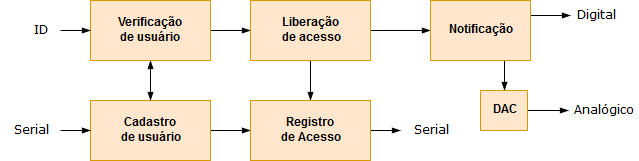

The diagram above was exported from draw.io. Its source (the exported page's mxGraphModel, read from the mxfile embedded in the PNG):
<mxGraphModel dx="876" dy="452" grid="1" gridSize="10" guides="1" tooltips="1" connect="1" arrows="1" fold="1" page="1" pageScale="1" pageWidth="826" pageHeight="1169" background="#ffffff" math="0" shadow="0">
  <root>
    <mxCell id="0" />
    <mxCell id="1" parent="0" />
    <mxCell id="37" style="edgeStyle=orthogonalEdgeStyle;rounded=0;html=1;exitX=1;exitY=0.5;entryX=0;entryY=0.5;startArrow=none;startFill=0;endArrow=blockThin;endFill=1;jettySize=auto;orthogonalLoop=1;strokeWidth=1;fontFamily=Verdana;fontColor=none;" edge="1" parent="1" source="6" target="18">
      <mxGeometry relative="1" as="geometry" />
    </mxCell>
    <mxCell id="6" value="Cadastro &lt;br&gt;de usuário" style="whiteSpace=wrap;html=1;fillColor=#ffe6cc;strokeColor=#d79b00;fontStyle=1" parent="1" vertex="1">
      <mxGeometry x="170" y="270" width="120" height="60" as="geometry" />
    </mxCell>
    <mxCell id="36" style="edgeStyle=orthogonalEdgeStyle;rounded=0;html=1;exitX=0.5;exitY=1;entryX=0.5;entryY=0;endArrow=blockThin;endFill=1;jettySize=auto;orthogonalLoop=1;strokeWidth=1;fontFamily=Verdana;fontColor=none;startArrow=blockThin;startFill=1;" edge="1" parent="1" source="8" target="6">
      <mxGeometry relative="1" as="geometry" />
    </mxCell>
    <mxCell id="38" style="edgeStyle=orthogonalEdgeStyle;rounded=0;html=1;exitX=1;exitY=0.5;entryX=0;entryY=0.5;startArrow=none;startFill=0;endArrow=blockThin;endFill=1;jettySize=auto;orthogonalLoop=1;strokeWidth=1;fontFamily=Verdana;fontColor=none;" edge="1" parent="1" source="8" target="9">
      <mxGeometry relative="1" as="geometry" />
    </mxCell>
    <mxCell id="8" value="&lt;b&gt;Verificação&lt;br&gt;de usuário&lt;/b&gt;" style="whiteSpace=wrap;html=1;fillColor=#ffe6cc;strokeColor=#d79b00;" parent="1" vertex="1">
      <mxGeometry x="170" y="170" width="120" height="60" as="geometry" />
    </mxCell>
    <mxCell id="39" style="edgeStyle=orthogonalEdgeStyle;rounded=0;html=1;exitX=0.5;exitY=1;entryX=0.5;entryY=0;startArrow=none;startFill=0;endArrow=blockThin;endFill=1;jettySize=auto;orthogonalLoop=1;strokeWidth=1;fontFamily=Verdana;fontColor=none;" edge="1" parent="1" source="9" target="18">
      <mxGeometry relative="1" as="geometry" />
    </mxCell>
    <mxCell id="40" style="edgeStyle=orthogonalEdgeStyle;rounded=0;html=1;exitX=1;exitY=0.5;entryX=0;entryY=0.5;startArrow=none;startFill=0;endArrow=blockThin;endFill=1;jettySize=auto;orthogonalLoop=1;strokeWidth=1;fontFamily=Verdana;fontColor=none;" edge="1" parent="1" source="9" target="17">
      <mxGeometry relative="1" as="geometry" />
    </mxCell>
    <mxCell id="9" value="Liberação&lt;br&gt;de acesso" style="whiteSpace=wrap;html=1;fillColor=#ffe6cc;strokeColor=#d79b00;fontStyle=1" parent="1" vertex="1">
      <mxGeometry x="330" y="170" width="120" height="60" as="geometry" />
    </mxCell>
    <mxCell id="46" style="edgeStyle=orthogonalEdgeStyle;rounded=0;html=1;exitX=1;exitY=0.25;entryX=0;entryY=0.5;startArrow=none;startFill=0;endArrow=blockThin;endFill=1;jettySize=auto;orthogonalLoop=1;strokeWidth=1;fontFamily=Verdana;fontColor=none;" edge="1" parent="1" source="17" target="41">
      <mxGeometry relative="1" as="geometry" />
    </mxCell>
    <mxCell id="55" style="edgeStyle=orthogonalEdgeStyle;rounded=0;html=1;exitX=0.75;exitY=1;entryX=0.5;entryY=0;startArrow=none;startFill=0;endArrow=blockThin;endFill=1;jettySize=auto;orthogonalLoop=1;strokeWidth=1;fontFamily=Verdana;fontColor=none;" edge="1" parent="1" source="17" target="54">
      <mxGeometry relative="1" as="geometry" />
    </mxCell>
    <mxCell id="17" value="Notificação" style="whiteSpace=wrap;html=1;fillColor=#ffe6cc;strokeColor=#d79b00;fontStyle=1" parent="1" vertex="1">
      <mxGeometry x="510" y="170" width="100" height="60" as="geometry" />
    </mxCell>
    <mxCell id="52" style="edgeStyle=orthogonalEdgeStyle;rounded=0;html=1;exitX=1;exitY=0.5;entryX=0;entryY=0.5;startArrow=none;startFill=0;endArrow=blockThin;endFill=1;jettySize=auto;orthogonalLoop=1;strokeWidth=1;fontFamily=Verdana;fontColor=none;" edge="1" parent="1" source="18" target="51">
      <mxGeometry relative="1" as="geometry" />
    </mxCell>
    <mxCell id="18" value="Registro &lt;br&gt;de Acesso" style="whiteSpace=wrap;html=1;fillColor=#ffe6cc;strokeColor=#d79b00;fontStyle=1" parent="1" vertex="1">
      <mxGeometry x="330" y="270" width="120" height="60" as="geometry" />
    </mxCell>
    <mxCell id="33" style="edgeStyle=orthogonalEdgeStyle;rounded=0;html=1;exitX=1;exitY=0.5;entryX=0;entryY=0.5;endArrow=blockThin;endFill=1;jettySize=auto;orthogonalLoop=1;strokeWidth=1;fontFamily=Verdana;fontColor=none;" edge="1" parent="1" source="31" target="8">
      <mxGeometry relative="1" as="geometry" />
    </mxCell>
    <mxCell id="31" value="ID" style="text;html=1;strokeColor=none;fillColor=none;align=center;verticalAlign=middle;whiteSpace=wrap;dashed=1;fontFamily=Verdana;fontColor=none;" vertex="1" parent="1">
      <mxGeometry x="100" y="190" width="40" height="20" as="geometry" />
    </mxCell>
    <mxCell id="41" value="Digital" style="text;html=1;strokeColor=none;fillColor=none;align=center;verticalAlign=middle;whiteSpace=wrap;dashed=1;fontFamily=Verdana;fontColor=none;" vertex="1" parent="1">
      <mxGeometry x="650" y="170" width="50" height="30" as="geometry" />
    </mxCell>
    <mxCell id="42" value="Analógico" style="text;html=1;strokeColor=none;fillColor=none;align=center;verticalAlign=middle;whiteSpace=wrap;dashed=1;fontFamily=Verdana;fontColor=none;direction=south;" vertex="1" parent="1">
      <mxGeometry x="648" y="260" width="70" height="40" as="geometry" />
    </mxCell>
    <mxCell id="53" style="edgeStyle=orthogonalEdgeStyle;rounded=0;html=1;exitX=1;exitY=0.5;entryX=0;entryY=0.5;startArrow=none;startFill=0;endArrow=blockThin;endFill=1;jettySize=auto;orthogonalLoop=1;strokeWidth=1;fontFamily=Verdana;fontColor=none;" edge="1" parent="1" source="43" target="6">
      <mxGeometry relative="1" as="geometry" />
    </mxCell>
    <mxCell id="43" value="Serial" style="text;html=1;strokeColor=none;fillColor=none;align=center;verticalAlign=middle;whiteSpace=wrap;dashed=1;fontFamily=Verdana;fontColor=none;" vertex="1" parent="1">
      <mxGeometry x="80" y="290" width="60" height="20" as="geometry" />
    </mxCell>
    <mxCell id="51" value="Serial" style="text;html=1;strokeColor=none;fillColor=none;align=center;verticalAlign=middle;whiteSpace=wrap;dashed=1;fontFamily=Verdana;fontColor=none;" vertex="1" parent="1">
      <mxGeometry x="480" y="290" width="60" height="20" as="geometry" />
    </mxCell>
    <mxCell id="56" style="edgeStyle=orthogonalEdgeStyle;rounded=0;html=1;exitX=1;exitY=0.5;entryX=0.5;entryY=1;startArrow=none;startFill=0;endArrow=blockThin;endFill=1;jettySize=auto;orthogonalLoop=1;strokeWidth=1;fontFamily=Verdana;fontColor=none;" edge="1" parent="1" source="54" target="42">
      <mxGeometry relative="1" as="geometry" />
    </mxCell>
    <mxCell id="54" value="DAC" style="whiteSpace=wrap;html=1;fillColor=#ffe6cc;strokeColor=#d79b00;fontStyle=1" vertex="1" parent="1">
      <mxGeometry x="560" y="260" width="47" height="40" as="geometry" />
    </mxCell>
  </root>
</mxGraphModel>